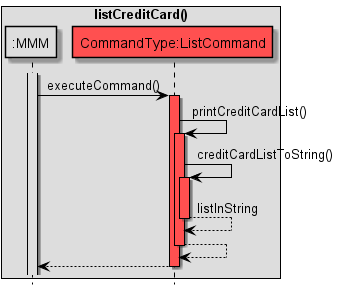

The diagram above was rendered by PlantUML. Its source (embedded in the PNG):
@startuml
!include Style.puml

hide footbox
skinparam sequenceMessageAlign center

skinparam sequence {
ArrowColor black
participantBorderColor black
LifelineBorderColor black
boxBorderColor black
}

box listCreditCard()
participant ":MMM" as MMM MMM_COLOUR
participant "CommandType:ListCommand" as C COMMANDS_COLOUR
end box

activate MMM MMM_COLOUR
MMM -> C: executeCommand()
activate C COMMANDS_COLOUR

C -> C: printCreditCardList()
activate C COMMANDS_COLOUR

C -> C: creditCardListToString()
activate C COMMANDS_COLOUR

C --> C: listInString
deactivate C

C --> C
deactivate C

C --> MMM
deactivate C
@enduml